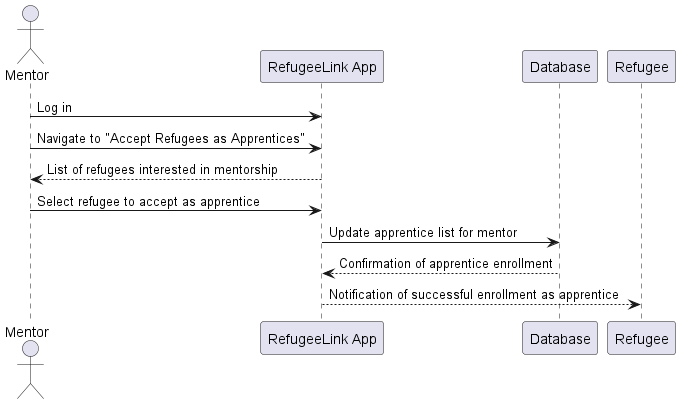

The diagram above was rendered by PlantUML. Its source (embedded in the PNG):
@startuml

actor Mentor
participant RefugeeLink as "RefugeeLink App"
participant Database as "Database"
participant Refugee as "Refugee"

Mentor -> RefugeeLink: Log in
Mentor -> RefugeeLink: Navigate to "Accept Refugees as Apprentices"
RefugeeLink --> Mentor: List of refugees interested in mentorship
Mentor -> RefugeeLink: Select refugee to accept as apprentice
RefugeeLink -> Database: Update apprentice list for mentor
Database --> RefugeeLink: Confirmation of apprentice enrollment
RefugeeLink --> Refugee: Notification of successful enrollment as apprentice

@enduml